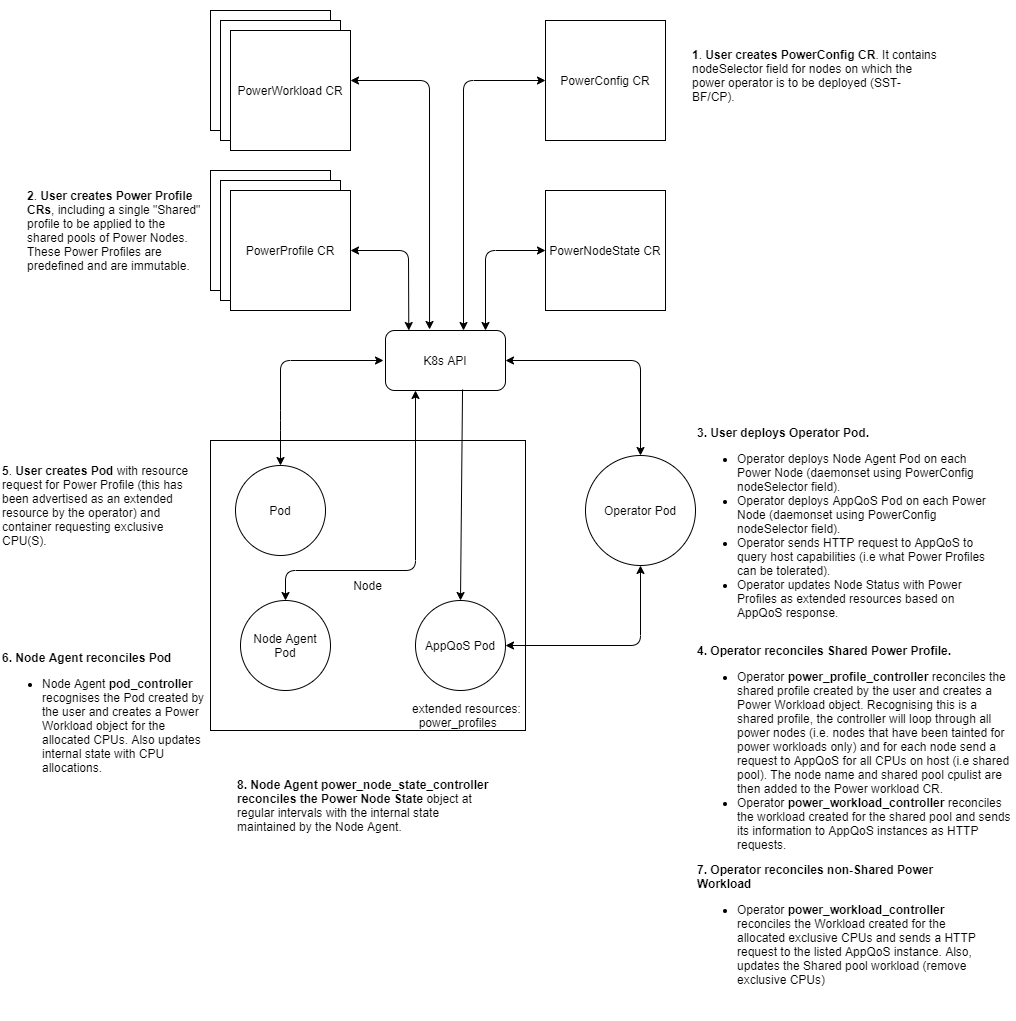

The diagram above was exported from draw.io. Its source (the exported page's mxGraphModel, read from the mxfile embedded in the PNG):
<mxGraphModel dx="572" dy="1982" grid="1" gridSize="10" guides="1" tooltips="1" connect="1" arrows="1" fold="1" page="1" pageScale="1" pageWidth="850" pageHeight="1100" math="0" shadow="0">
  <root>
    <mxCell id="0" />
    <mxCell id="1" parent="0" />
    <mxCell id="kh3dwtFpfVff2GefDsPm-1" value="Node" style="rounded=0;whiteSpace=wrap;html=1;" vertex="1" parent="1">
      <mxGeometry x="1060" y="310" width="315" height="290" as="geometry" />
    </mxCell>
    <mxCell id="kh3dwtFpfVff2GefDsPm-2" value="Operator Pod" style="ellipse;whiteSpace=wrap;html=1;aspect=fixed;" vertex="1" parent="1">
      <mxGeometry x="1435" y="325" width="110" height="110" as="geometry" />
    </mxCell>
    <mxCell id="kh3dwtFpfVff2GefDsPm-3" value="AppQoS Pod" style="ellipse;whiteSpace=wrap;html=1;aspect=fixed;" vertex="1" parent="1">
      <mxGeometry x="1265" y="470" width="90" height="90" as="geometry" />
    </mxCell>
    <mxCell id="kh3dwtFpfVff2GefDsPm-4" value="extended resources:&lt;br&gt;&amp;nbsp; power_profiles" style="text;html=1;strokeColor=none;fillColor=none;align=left;verticalAlign=middle;whiteSpace=wrap;rounded=0;" vertex="1" parent="1">
      <mxGeometry x="1260" y="570" width="155" height="30" as="geometry" />
    </mxCell>
    <mxCell id="kh3dwtFpfVff2GefDsPm-5" value="PowerPolicy CR" style="whiteSpace=wrap;html=1;aspect=fixed;" vertex="1" parent="1">
      <mxGeometry x="1060" y="40" width="120" height="120" as="geometry" />
    </mxCell>
    <mxCell id="kh3dwtFpfVff2GefDsPm-6" value="PowerNodeState CR" style="whiteSpace=wrap;html=1;aspect=fixed;" vertex="1" parent="1">
      <mxGeometry x="1395" y="60" width="120" height="120" as="geometry" />
    </mxCell>
    <mxCell id="kh3dwtFpfVff2GefDsPm-7" value="Pod" style="ellipse;whiteSpace=wrap;html=1;aspect=fixed;" vertex="1" parent="1">
      <mxGeometry x="1085" y="335" width="90" height="90" as="geometry" />
    </mxCell>
    <mxCell id="kh3dwtFpfVff2GefDsPm-8" value="K8s API" style="rounded=1;whiteSpace=wrap;html=1;" vertex="1" parent="1">
      <mxGeometry x="1235" y="200" width="120" height="60" as="geometry" />
    </mxCell>
    <mxCell id="kh3dwtFpfVff2GefDsPm-9" value="" style="endArrow=classic;startArrow=none;html=1;exitX=0.642;exitY=0.983;exitDx=0;exitDy=0;entryX=0.5;entryY=0;entryDx=0;entryDy=0;exitPerimeter=0;startFill=0;" edge="1" parent="1" source="kh3dwtFpfVff2GefDsPm-8" target="kh3dwtFpfVff2GefDsPm-3">
      <mxGeometry width="50" height="50" relative="1" as="geometry">
        <mxPoint x="965" y="520" as="sourcePoint" />
        <mxPoint x="1075" y="520" as="targetPoint" />
        <Array as="points" />
      </mxGeometry>
    </mxCell>
    <mxCell id="kh3dwtFpfVff2GefDsPm-10" value="" style="endArrow=classic;startArrow=classic;html=1;entryX=0;entryY=0.5;entryDx=0;entryDy=0;" edge="1" parent="1" target="kh3dwtFpfVff2GefDsPm-6">
      <mxGeometry width="50" height="50" relative="1" as="geometry">
        <mxPoint x="1335" y="200" as="sourcePoint" />
        <mxPoint x="1360" y="150" as="targetPoint" />
        <Array as="points">
          <mxPoint x="1335" y="120" />
        </Array>
      </mxGeometry>
    </mxCell>
    <mxCell id="kh3dwtFpfVff2GefDsPm-11" value="&lt;b&gt;3. User deploys Operator Pod.&lt;br&gt;&lt;/b&gt;&lt;ul&gt;&lt;li&gt;&lt;span&gt;Operator deploys Node Agent Pod on each Power Node (daemonset using PowerConfig nodeSelector field).&lt;/span&gt;&lt;/li&gt;&lt;li&gt;&lt;span&gt;Operator deploys AppQoS Pod on each Power Node (daemonset using PowerConfig nodeSelector field).&lt;/span&gt;&lt;/li&gt;&lt;li&gt;&lt;span&gt;Operator sends HTTP request to AppQoS to query host capabilities (i.e what Power Profiles can be tolerated).&lt;/span&gt;&lt;/li&gt;&lt;li&gt;&lt;span&gt;Operator updates Node Status with Power Profiles as extended resources based on AppQoS response.&lt;/span&gt;&lt;/li&gt;&lt;/ul&gt;" style="text;html=1;strokeColor=none;fillColor=none;align=left;verticalAlign=middle;whiteSpace=wrap;rounded=0;" vertex="1" parent="1">
      <mxGeometry x="1545" y="297.5" width="305" height="200" as="geometry" />
    </mxCell>
    <mxCell id="kh3dwtFpfVff2GefDsPm-12" value="&lt;b&gt;5&lt;/b&gt;. &lt;b&gt;User creates Pod&lt;/b&gt;&amp;nbsp;&lt;span&gt;with resource request for Power Profile (this has been advertised as an extended resource by the operator) and container requesting exclusive CPU(S)&lt;/span&gt;." style="text;html=1;strokeColor=none;fillColor=none;align=left;verticalAlign=middle;whiteSpace=wrap;rounded=0;" vertex="1" parent="1">
      <mxGeometry x="850" y="332" width="205" height="86" as="geometry" />
    </mxCell>
    <mxCell id="kh3dwtFpfVff2GefDsPm-13" value="" style="endArrow=classic;startArrow=classic;html=1;entryX=1;entryY=0.5;entryDx=0;entryDy=0;exitX=0.194;exitY=0;exitDx=0;exitDy=0;exitPerimeter=0;" edge="1" parent="1" source="kh3dwtFpfVff2GefDsPm-8" target="kh3dwtFpfVff2GefDsPm-21">
      <mxGeometry width="50" height="50" relative="1" as="geometry">
        <mxPoint x="1275" y="200" as="sourcePoint" />
        <mxPoint x="1422.04" y="87.03999999999996" as="targetPoint" />
        <Array as="points">
          <mxPoint x="1258" y="120" />
        </Array>
      </mxGeometry>
    </mxCell>
    <mxCell id="kh3dwtFpfVff2GefDsPm-14" value="" style="endArrow=classic;startArrow=classic;html=1;entryX=0.5;entryY=0;entryDx=0;entryDy=0;" edge="1" parent="1" target="kh3dwtFpfVff2GefDsPm-7">
      <mxGeometry width="50" height="50" relative="1" as="geometry">
        <mxPoint x="1233" y="230" as="sourcePoint" />
        <mxPoint x="1145.96" y="98" as="targetPoint" />
        <Array as="points">
          <mxPoint x="1130" y="230" />
          <mxPoint x="1130" y="290" />
        </Array>
      </mxGeometry>
    </mxCell>
    <mxCell id="kh3dwtFpfVff2GefDsPm-15" value="" style="endArrow=classic;startArrow=classic;html=1;entryX=0.5;entryY=0;entryDx=0;entryDy=0;exitX=1;exitY=0.5;exitDx=0;exitDy=0;" edge="1" parent="1" source="kh3dwtFpfVff2GefDsPm-8" target="kh3dwtFpfVff2GefDsPm-2">
      <mxGeometry width="50" height="50" relative="1" as="geometry">
        <mxPoint x="1320" y="210" as="sourcePoint" />
        <mxPoint x="1467.04" y="97.03999999999996" as="targetPoint" />
        <Array as="points">
          <mxPoint x="1490" y="230" />
        </Array>
      </mxGeometry>
    </mxCell>
    <mxCell id="kh3dwtFpfVff2GefDsPm-16" value="PowerConfig CR" style="whiteSpace=wrap;html=1;aspect=fixed;" vertex="1" parent="1">
      <mxGeometry x="1395" y="-110" width="120" height="120" as="geometry" />
    </mxCell>
    <mxCell id="kh3dwtFpfVff2GefDsPm-17" value="" style="endArrow=classic;startArrow=classic;html=1;entryX=0;entryY=0.5;entryDx=0;entryDy=0;exitX=0.65;exitY=0;exitDx=0;exitDy=0;exitPerimeter=0;" edge="1" parent="1" source="kh3dwtFpfVff2GefDsPm-8" target="kh3dwtFpfVff2GefDsPm-16">
      <mxGeometry width="50" height="50" relative="1" as="geometry">
        <mxPoint x="1345" y="210" as="sourcePoint" />
        <mxPoint x="1467.04" y="97.03999999999996" as="targetPoint" />
        <Array as="points">
          <mxPoint x="1313" y="-50" />
        </Array>
      </mxGeometry>
    </mxCell>
    <mxCell id="kh3dwtFpfVff2GefDsPm-18" value="&lt;b&gt;4. Operator reconciles Shared Power Profile.&lt;br&gt;&lt;/b&gt;&lt;ul&gt;&lt;li&gt;Operator&amp;nbsp;&lt;b&gt;power_profile_controller&lt;/b&gt;&amp;nbsp;reconciles the shared profile c&lt;span style=&quot;color: rgba(0 , 0 , 0 , 0) ; font-family: monospace ; font-size: 0px&quot;&gt;%3CmxGraphModel%3E%3Croot%3E%3CmxCell%20id%3D%220%22%2F%3E%3CmxCell%20id%3D%221%22%20parent%3D%220%22%2F%3E%3CmxCell%20id%3D%222%22%20value%3D%22%22%20style%3D%22endArrow%3Dclassic%3BstartArrow%3Dclassic%3Bhtml%3D1%3BentryX%3D0.5%3BentryY%3D0%3BentryDx%3D0%3BentryDy%3D0%3BexitX%3D1%3BexitY%3D0.5%3BexitDx%3D0%3BexitDy%3D0%3B%22%20edge%3D%221%22%20parent%3D%221%22%3E%3CmxGeometry%20width%3D%2250%22%20height%3D%2250%22%20relative%3D%221%22%20as%3D%22geometry%22%3E%3CmxPoint%20x%3D%221355%22%20y%3D%22230%22%20as%3D%22sourcePoint%22%2F%3E%3CmxPoint%20x%3D%221490%22%20y%3D%22325%22%20as%3D%22targetPoint%22%2F%3E%3CArray%20as%3D%22points%22%3E%3CmxPoint%20x%3D%221490%22%20y%3D%22230%22%2F%3E%3C%2FArray%3E%3C%2FmxGeometry%3E%3C%2FmxCell%3E%3C%2Froot%3E%3C%2FmxGraphModel%Profileprofile c&lt;/span&gt;reated by the user and creates a Power Workload object. Recognising this is a shared profile, the controller will loop through all power nodes (i.e. nodes that have been tainted for power workloads only)&amp;nbsp;and for each node send a request to AppQoS for all CPUs on host (i.e shared pool). The node name and shared pool cpulist are then added to the Power workload CR.&lt;/li&gt;&lt;li&gt;Operator&amp;nbsp;&lt;b&gt;power_workload_controller&lt;/b&gt;&amp;nbsp;reconciles the workload created for the shared pool and sends its information to AppQoS instances as HTTP requests.&lt;/li&gt;&lt;/ul&gt;" style="text;html=1;strokeColor=none;fillColor=none;align=left;verticalAlign=middle;whiteSpace=wrap;rounded=0;" vertex="1" parent="1">
      <mxGeometry x="1545" y="515" width="320" height="215" as="geometry" />
    </mxCell>
    <mxCell id="kh3dwtFpfVff2GefDsPm-19" value="&lt;b&gt;2&lt;/b&gt;. &lt;b&gt;User creates Power Profile CRs&lt;/b&gt;, including a single &quot;Shared&quot; profile to be applied to the shared pools of Power Nodes. These Power Profiles are predefined and are immutable." style="text;html=1;strokeColor=none;fillColor=none;align=left;verticalAlign=middle;whiteSpace=wrap;rounded=0;" vertex="1" parent="1">
      <mxGeometry x="875" y="40" width="180" height="120" as="geometry" />
    </mxCell>
    <mxCell id="kh3dwtFpfVff2GefDsPm-20" value="PowerPolicy CR" style="whiteSpace=wrap;html=1;aspect=fixed;" vertex="1" parent="1">
      <mxGeometry x="1070" y="50" width="120" height="120" as="geometry" />
    </mxCell>
    <mxCell id="kh3dwtFpfVff2GefDsPm-21" value="PowerProfile CR" style="whiteSpace=wrap;html=1;aspect=fixed;" vertex="1" parent="1">
      <mxGeometry x="1080" y="60" width="120" height="120" as="geometry" />
    </mxCell>
    <mxCell id="kh3dwtFpfVff2GefDsPm-22" value="&lt;b&gt;6. Node Agent reconciles Pod&lt;/b&gt;&lt;br&gt;&lt;ul&gt;&lt;li&gt;Node Agent &lt;b&gt;pod_controller&lt;/b&gt; recognises the Pod created by the user and creates a Power Workload object for the allocated CPUs. Also updates internal state with CPU allocations.&lt;/li&gt;&lt;/ul&gt;" style="text;html=1;strokeColor=none;fillColor=none;align=left;verticalAlign=middle;whiteSpace=wrap;rounded=0;" vertex="1" parent="1">
      <mxGeometry x="850" y="497.5" width="205" height="180" as="geometry" />
    </mxCell>
    <mxCell id="kh3dwtFpfVff2GefDsPm-23" value="&lt;b&gt;8.&amp;nbsp;Node Agent power_node_state_controller reconciles the Power Node State&lt;/b&gt; object at regular intervals with the internal state maintained by the Node Agent." style="text;html=1;strokeColor=none;fillColor=none;align=left;verticalAlign=middle;whiteSpace=wrap;rounded=0;" vertex="1" parent="1">
      <mxGeometry x="1085" y="620" width="255" height="110" as="geometry" />
    </mxCell>
    <mxCell id="kh3dwtFpfVff2GefDsPm-24" value="PowerPolicy CR" style="whiteSpace=wrap;html=1;aspect=fixed;" vertex="1" parent="1">
      <mxGeometry x="1060" y="-120" width="120" height="120" as="geometry" />
    </mxCell>
    <mxCell id="kh3dwtFpfVff2GefDsPm-26" value="PowerPolicy CR" style="whiteSpace=wrap;html=1;aspect=fixed;" vertex="1" parent="1">
      <mxGeometry x="1070" y="-110" width="120" height="120" as="geometry" />
    </mxCell>
    <mxCell id="kh3dwtFpfVff2GefDsPm-27" value="PowerWorkload CR" style="whiteSpace=wrap;html=1;aspect=fixed;" vertex="1" parent="1">
      <mxGeometry x="1080" y="-100" width="120" height="120" as="geometry" />
    </mxCell>
    <mxCell id="kh3dwtFpfVff2GefDsPm-28" value="" style="endArrow=classic;startArrow=classic;html=1;exitX=0.367;exitY=-0.017;exitDx=0;exitDy=0;exitPerimeter=0;" edge="1" parent="1" source="kh3dwtFpfVff2GefDsPm-8">
      <mxGeometry width="50" height="50" relative="1" as="geometry">
        <mxPoint x="1323" y="210" as="sourcePoint" />
        <mxPoint x="1200" y="-50" as="targetPoint" />
        <Array as="points">
          <mxPoint x="1279" y="-50" />
        </Array>
      </mxGeometry>
    </mxCell>
    <mxCell id="kh3dwtFpfVff2GefDsPm-29" value="&lt;b&gt;1&lt;/b&gt;. &lt;b&gt;User creates PowerConfig CR&lt;/b&gt;. It contains nodeSelector field for nodes on which the power operator is to be deployed (SST-BF/CP)." style="text;html=1;strokeColor=none;fillColor=none;align=left;verticalAlign=middle;whiteSpace=wrap;rounded=0;" vertex="1" parent="1">
      <mxGeometry x="1540" y="-130" width="250" height="150" as="geometry" />
    </mxCell>
    <mxCell id="kh3dwtFpfVff2GefDsPm-30" value="Node Agent Pod" style="ellipse;whiteSpace=wrap;html=1;aspect=fixed;" vertex="1" parent="1">
      <mxGeometry x="1090" y="470" width="90" height="90" as="geometry" />
    </mxCell>
    <mxCell id="kh3dwtFpfVff2GefDsPm-31" value="" style="endArrow=classic;html=1;exitX=0.25;exitY=1;exitDx=0;exitDy=0;entryX=0.5;entryY=0;entryDx=0;entryDy=0;startArrow=classic;startFill=1;" edge="1" parent="1" source="kh3dwtFpfVff2GefDsPm-8" target="kh3dwtFpfVff2GefDsPm-30">
      <mxGeometry width="50" height="50" relative="1" as="geometry">
        <mxPoint x="1070" y="290" as="sourcePoint" />
        <mxPoint x="1120" y="240" as="targetPoint" />
        <Array as="points">
          <mxPoint x="1265" y="440" />
          <mxPoint x="1135" y="440" />
        </Array>
      </mxGeometry>
    </mxCell>
    <mxCell id="kh3dwtFpfVff2GefDsPm-32" value="" style="endArrow=classic;startArrow=classic;html=1;entryX=0.5;entryY=1;entryDx=0;entryDy=0;exitX=1;exitY=0.5;exitDx=0;exitDy=0;" edge="1" parent="1" source="kh3dwtFpfVff2GefDsPm-3" target="kh3dwtFpfVff2GefDsPm-2">
      <mxGeometry width="50" height="50" relative="1" as="geometry">
        <mxPoint x="1365" y="240" as="sourcePoint" />
        <mxPoint x="1500" y="335" as="targetPoint" />
        <Array as="points">
          <mxPoint x="1490" y="515" />
        </Array>
      </mxGeometry>
    </mxCell>
    <mxCell id="kh3dwtFpfVff2GefDsPm-36" value="&lt;b&gt;7. Operator reconciles non-Shared Power Workload&amp;nbsp;&amp;nbsp;&lt;br&gt;&lt;/b&gt;&lt;ul&gt;&lt;li&gt;Operator&amp;nbsp;&lt;b&gt;power_workload_controller &lt;/b&gt;reconciles the Workload created for the allocated exclusive CPUs and sends a HTTP request to the listed AppQoS instance. Also, updates the Shared pool workload (remove exclusive CPUs)&lt;/li&gt;&lt;/ul&gt;" style="text;html=1;strokeColor=none;fillColor=none;align=left;verticalAlign=middle;whiteSpace=wrap;rounded=0;" vertex="1" parent="1">
      <mxGeometry x="1545" y="710" width="295" height="180" as="geometry" />
    </mxCell>
  </root>
</mxGraphModel>